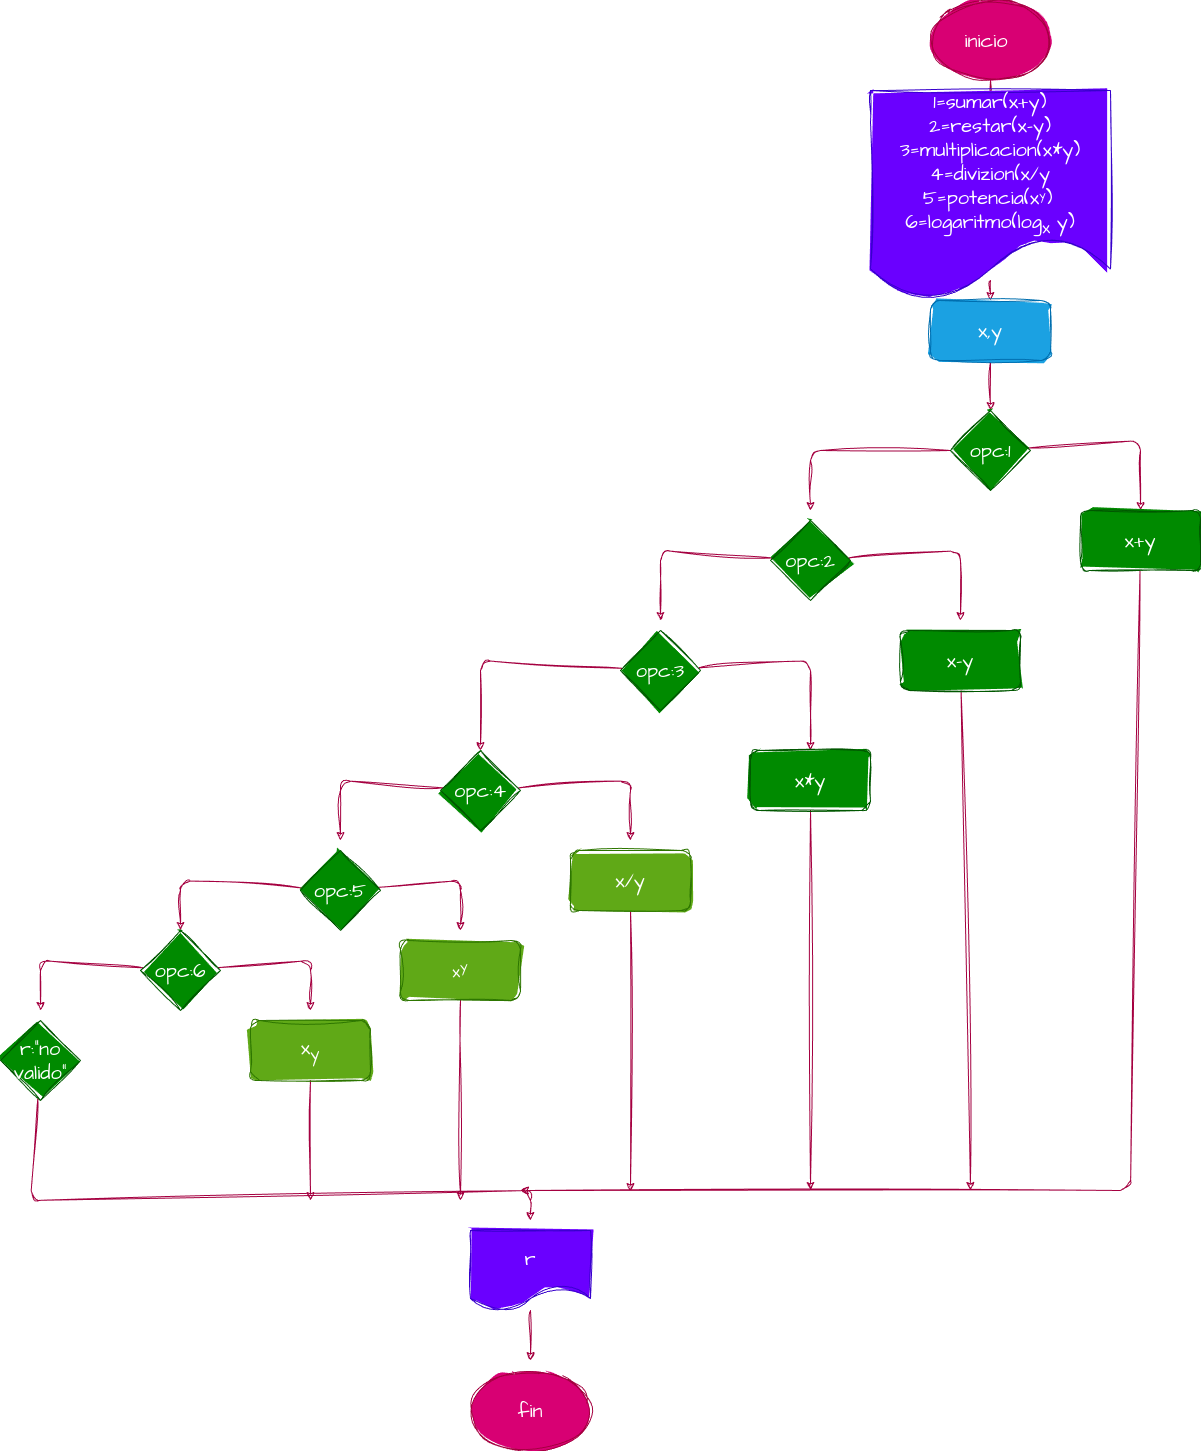

The diagram above was exported from draw.io. Its source (the exported page's mxGraphModel, read from the mxfile embedded in the PNG):
<mxGraphModel dx="1485" dy="425" grid="1" gridSize="10" guides="1" tooltips="1" connect="1" arrows="1" fold="1" page="1" pageScale="1" pageWidth="827" pageHeight="1169" math="0" shadow="0">
  <root>
    <mxCell id="0" />
    <mxCell id="1" parent="0" />
    <mxCell id="3" style="edgeStyle=none;sketch=1;hachureGap=4;jiggle=2;curveFitting=1;html=1;fontFamily=Architects Daughter;fontSource=https%3A%2F%2Ffonts.googleapis.com%2Fcss%3Ffamily%3DArchitects%2BDaughter;fontSize=16;fillColor=#d80073;strokeColor=#A50040;" parent="1" source="2" edge="1">
      <mxGeometry relative="1" as="geometry">
        <mxPoint x="310" y="150" as="targetPoint" />
      </mxGeometry>
    </mxCell>
    <mxCell id="2" value="inicio&amp;nbsp;" style="ellipse;whiteSpace=wrap;html=1;sketch=1;hachureGap=4;jiggle=2;curveFitting=1;fontFamily=Architects Daughter;fontSource=https%3A%2F%2Ffonts.googleapis.com%2Fcss%3Ffamily%3DArchitects%2BDaughter;fontSize=20;fillColor=#d80073;fontColor=#ffffff;strokeColor=#A50040;fillStyle=solid;" parent="1" vertex="1">
      <mxGeometry x="250" width="120" height="80" as="geometry" />
    </mxCell>
    <mxCell id="5" style="edgeStyle=none;sketch=1;hachureGap=4;jiggle=2;curveFitting=1;html=1;fontFamily=Architects Daughter;fontSource=https%3A%2F%2Ffonts.googleapis.com%2Fcss%3Ffamily%3DArchitects%2BDaughter;fontSize=16;fillColor=#d80073;strokeColor=#A50040;" parent="1" edge="1">
      <mxGeometry relative="1" as="geometry">
        <mxPoint x="310" y="300" as="targetPoint" />
        <mxPoint x="310" y="280" as="sourcePoint" />
      </mxGeometry>
    </mxCell>
    <mxCell id="7" style="edgeStyle=none;sketch=1;hachureGap=4;jiggle=2;curveFitting=1;html=1;fontFamily=Architects Daughter;fontSource=https%3A%2F%2Ffonts.googleapis.com%2Fcss%3Ffamily%3DArchitects%2BDaughter;fontSize=16;fillColor=#d80073;strokeColor=#A50040;" parent="1" source="6" edge="1">
      <mxGeometry relative="1" as="geometry">
        <mxPoint x="310" y="410" as="targetPoint" />
      </mxGeometry>
    </mxCell>
    <mxCell id="6" value="x,y" style="rounded=1;whiteSpace=wrap;html=1;sketch=1;hachureGap=4;jiggle=2;curveFitting=1;fontFamily=Architects Daughter;fontSource=https%3A%2F%2Ffonts.googleapis.com%2Fcss%3Ffamily%3DArchitects%2BDaughter;fontSize=20;fillColor=#1ba1e2;fontColor=#ffffff;strokeColor=#006EAF;fillStyle=solid;" parent="1" vertex="1">
      <mxGeometry x="250" y="300" width="120" height="60" as="geometry" />
    </mxCell>
    <mxCell id="10" style="edgeStyle=none;sketch=1;hachureGap=4;jiggle=2;curveFitting=1;html=1;fontFamily=Architects Daughter;fontSource=https%3A%2F%2Ffonts.googleapis.com%2Fcss%3Ffamily%3DArchitects%2BDaughter;fontSize=16;fillColor=#d80073;strokeColor=#A50040;" parent="1" source="8" edge="1">
      <mxGeometry relative="1" as="geometry">
        <mxPoint x="460" y="510" as="targetPoint" />
        <Array as="points">
          <mxPoint x="460" y="440" />
        </Array>
      </mxGeometry>
    </mxCell>
    <mxCell id="12" style="edgeStyle=none;sketch=1;hachureGap=4;jiggle=2;curveFitting=1;html=1;fontFamily=Architects Daughter;fontSource=https%3A%2F%2Ffonts.googleapis.com%2Fcss%3Ffamily%3DArchitects%2BDaughter;fontSize=16;fillColor=#d80073;strokeColor=#A50040;" parent="1" source="8" edge="1">
      <mxGeometry relative="1" as="geometry">
        <mxPoint x="130" y="510" as="targetPoint" />
        <Array as="points">
          <mxPoint x="130" y="450" />
        </Array>
      </mxGeometry>
    </mxCell>
    <mxCell id="8" value="opc:1" style="rhombus;whiteSpace=wrap;html=1;sketch=1;hachureGap=4;jiggle=2;curveFitting=1;fontFamily=Architects Daughter;fontSource=https%3A%2F%2Ffonts.googleapis.com%2Fcss%3Ffamily%3DArchitects%2BDaughter;fontSize=20;fillColor=#008a00;fontColor=#ffffff;strokeColor=#005700;fillStyle=solid;" parent="1" vertex="1">
      <mxGeometry x="270" y="410" width="80" height="80" as="geometry" />
    </mxCell>
    <mxCell id="48" style="edgeStyle=none;sketch=1;hachureGap=4;jiggle=2;curveFitting=1;html=1;fontFamily=Architects Daughter;fontSource=https%3A%2F%2Ffonts.googleapis.com%2Fcss%3Ffamily%3DArchitects%2BDaughter;fontSize=16;fontColor=#FFFFFF;fillColor=#d80073;strokeColor=#A50040;" edge="1" parent="1" source="11">
      <mxGeometry relative="1" as="geometry">
        <mxPoint x="-160" y="1190" as="targetPoint" />
        <Array as="points">
          <mxPoint x="450" y="1190" />
        </Array>
      </mxGeometry>
    </mxCell>
    <mxCell id="11" value="x+y" style="rounded=1;whiteSpace=wrap;html=1;sketch=1;hachureGap=4;jiggle=2;curveFitting=1;fontFamily=Architects Daughter;fontSource=https%3A%2F%2Ffonts.googleapis.com%2Fcss%3Ffamily%3DArchitects%2BDaughter;fontSize=20;fillColor=#008a00;fontColor=#ffffff;strokeColor=#005700;fillStyle=solid;" parent="1" vertex="1">
      <mxGeometry x="400" y="510" width="120" height="60" as="geometry" />
    </mxCell>
    <mxCell id="14" style="edgeStyle=none;sketch=1;hachureGap=4;jiggle=2;curveFitting=1;html=1;fontFamily=Architects Daughter;fontSource=https%3A%2F%2Ffonts.googleapis.com%2Fcss%3Ffamily%3DArchitects%2BDaughter;fontSize=16;fillColor=#d80073;strokeColor=#A50040;" parent="1" source="13" edge="1">
      <mxGeometry relative="1" as="geometry">
        <mxPoint x="280" y="620" as="targetPoint" />
        <Array as="points">
          <mxPoint x="280" y="550" />
        </Array>
      </mxGeometry>
    </mxCell>
    <mxCell id="16" style="edgeStyle=none;sketch=1;hachureGap=4;jiggle=2;curveFitting=1;html=1;fontFamily=Architects Daughter;fontSource=https%3A%2F%2Ffonts.googleapis.com%2Fcss%3Ffamily%3DArchitects%2BDaughter;fontSize=16;fillColor=#d80073;strokeColor=#A50040;" parent="1" source="13" edge="1">
      <mxGeometry relative="1" as="geometry">
        <mxPoint x="-20" y="620" as="targetPoint" />
        <Array as="points">
          <mxPoint x="-20" y="550" />
        </Array>
      </mxGeometry>
    </mxCell>
    <mxCell id="13" value="opc:2" style="rhombus;whiteSpace=wrap;html=1;sketch=1;hachureGap=4;jiggle=2;curveFitting=1;fontFamily=Architects Daughter;fontSource=https%3A%2F%2Ffonts.googleapis.com%2Fcss%3Ffamily%3DArchitects%2BDaughter;fontSize=20;fillColor=#008a00;fontColor=#ffffff;strokeColor=#005700;fillStyle=solid;" parent="1" vertex="1">
      <mxGeometry x="90" y="520" width="80" height="80" as="geometry" />
    </mxCell>
    <mxCell id="51" style="edgeStyle=none;sketch=1;hachureGap=4;jiggle=2;curveFitting=1;html=1;fontFamily=Architects Daughter;fontSource=https%3A%2F%2Ffonts.googleapis.com%2Fcss%3Ffamily%3DArchitects%2BDaughter;fontSize=16;fontColor=#FFFFFF;fillColor=#d80073;strokeColor=#A50040;" edge="1" parent="1" source="15">
      <mxGeometry relative="1" as="geometry">
        <mxPoint x="290" y="1190" as="targetPoint" />
      </mxGeometry>
    </mxCell>
    <mxCell id="15" value="x-y" style="rounded=1;whiteSpace=wrap;html=1;sketch=1;hachureGap=4;jiggle=2;curveFitting=1;fontFamily=Architects Daughter;fontSource=https%3A%2F%2Ffonts.googleapis.com%2Fcss%3Ffamily%3DArchitects%2BDaughter;fontSize=20;fillColor=#008a00;fontColor=#ffffff;strokeColor=#005700;fillStyle=solid;" parent="1" vertex="1">
      <mxGeometry x="220" y="630" width="120" height="60" as="geometry" />
    </mxCell>
    <mxCell id="18" style="edgeStyle=none;sketch=1;hachureGap=4;jiggle=2;curveFitting=1;html=1;fontFamily=Architects Daughter;fontSource=https%3A%2F%2Ffonts.googleapis.com%2Fcss%3Ffamily%3DArchitects%2BDaughter;fontSize=16;fillColor=#d80073;strokeColor=#A50040;" parent="1" source="17" edge="1">
      <mxGeometry relative="1" as="geometry">
        <mxPoint x="130" y="750" as="targetPoint" />
        <Array as="points">
          <mxPoint x="130" y="660" />
        </Array>
      </mxGeometry>
    </mxCell>
    <mxCell id="20" style="edgeStyle=none;sketch=1;hachureGap=4;jiggle=2;curveFitting=1;html=1;fontFamily=Architects Daughter;fontSource=https%3A%2F%2Ffonts.googleapis.com%2Fcss%3Ffamily%3DArchitects%2BDaughter;fontSize=16;fillColor=#d80073;strokeColor=#A50040;" parent="1" source="17" edge="1">
      <mxGeometry relative="1" as="geometry">
        <mxPoint x="-200" y="750" as="targetPoint" />
        <Array as="points">
          <mxPoint x="-200" y="660" />
        </Array>
      </mxGeometry>
    </mxCell>
    <mxCell id="17" value="opc:3" style="rhombus;whiteSpace=wrap;html=1;sketch=1;hachureGap=4;jiggle=2;curveFitting=1;fontFamily=Architects Daughter;fontSource=https%3A%2F%2Ffonts.googleapis.com%2Fcss%3Ffamily%3DArchitects%2BDaughter;fontSize=20;fillColor=#008a00;fontColor=#ffffff;strokeColor=#005700;fillStyle=solid;" parent="1" vertex="1">
      <mxGeometry x="-60" y="630" width="80" height="80" as="geometry" />
    </mxCell>
    <mxCell id="50" style="edgeStyle=none;sketch=1;hachureGap=4;jiggle=2;curveFitting=1;html=1;fontFamily=Architects Daughter;fontSource=https%3A%2F%2Ffonts.googleapis.com%2Fcss%3Ffamily%3DArchitects%2BDaughter;fontSize=16;fontColor=#FFFFFF;fillColor=#d80073;strokeColor=#A50040;" edge="1" parent="1" source="19">
      <mxGeometry relative="1" as="geometry">
        <mxPoint x="130" y="1190" as="targetPoint" />
      </mxGeometry>
    </mxCell>
    <mxCell id="19" value="x*y" style="rounded=1;whiteSpace=wrap;html=1;sketch=1;hachureGap=4;jiggle=2;curveFitting=1;fontFamily=Architects Daughter;fontSource=https%3A%2F%2Ffonts.googleapis.com%2Fcss%3Ffamily%3DArchitects%2BDaughter;fontSize=20;fillColor=#008a00;fontColor=#ffffff;strokeColor=#005700;fillStyle=solid;" parent="1" vertex="1">
      <mxGeometry x="70" y="750" width="120" height="60" as="geometry" />
    </mxCell>
    <mxCell id="23" style="edgeStyle=none;sketch=1;hachureGap=4;jiggle=2;curveFitting=1;html=1;fontFamily=Architects Daughter;fontSource=https%3A%2F%2Ffonts.googleapis.com%2Fcss%3Ffamily%3DArchitects%2BDaughter;fontSize=16;fillColor=#d80073;strokeColor=#A50040;" parent="1" source="22" edge="1">
      <mxGeometry relative="1" as="geometry">
        <mxPoint x="-50" y="840" as="targetPoint" />
        <Array as="points">
          <mxPoint x="-50" y="780" />
        </Array>
      </mxGeometry>
    </mxCell>
    <mxCell id="25" style="edgeStyle=none;sketch=1;hachureGap=4;jiggle=2;curveFitting=1;html=1;fontFamily=Architects Daughter;fontSource=https%3A%2F%2Ffonts.googleapis.com%2Fcss%3Ffamily%3DArchitects%2BDaughter;fontSize=16;fillColor=#d80073;strokeColor=#A50040;" parent="1" source="22" edge="1">
      <mxGeometry relative="1" as="geometry">
        <mxPoint x="-340" y="840" as="targetPoint" />
        <Array as="points">
          <mxPoint x="-340" y="780" />
        </Array>
      </mxGeometry>
    </mxCell>
    <mxCell id="22" value="opc:4" style="rhombus;whiteSpace=wrap;html=1;sketch=1;hachureGap=4;jiggle=2;curveFitting=1;fontFamily=Architects Daughter;fontSource=https%3A%2F%2Ffonts.googleapis.com%2Fcss%3Ffamily%3DArchitects%2BDaughter;fontSize=20;fillColor=#008a00;fontColor=#ffffff;strokeColor=#005700;fillStyle=solid;" parent="1" vertex="1">
      <mxGeometry x="-240" y="750" width="80" height="80" as="geometry" />
    </mxCell>
    <mxCell id="49" style="edgeStyle=none;sketch=1;hachureGap=4;jiggle=2;curveFitting=1;html=1;fontFamily=Architects Daughter;fontSource=https%3A%2F%2Ffonts.googleapis.com%2Fcss%3Ffamily%3DArchitects%2BDaughter;fontSize=16;fontColor=#FFFFFF;fillColor=#d80073;strokeColor=#A50040;" edge="1" parent="1" source="24">
      <mxGeometry relative="1" as="geometry">
        <mxPoint x="-50" y="1191" as="targetPoint" />
      </mxGeometry>
    </mxCell>
    <mxCell id="24" value="x/y" style="rounded=1;whiteSpace=wrap;html=1;sketch=1;hachureGap=4;jiggle=2;curveFitting=1;fontFamily=Architects Daughter;fontSource=https%3A%2F%2Ffonts.googleapis.com%2Fcss%3Ffamily%3DArchitects%2BDaughter;fontSize=20;fillColor=#60a917;fontColor=#ffffff;strokeColor=#2D7600;fillStyle=solid;" parent="1" vertex="1">
      <mxGeometry x="-110" y="850" width="120" height="60" as="geometry" />
    </mxCell>
    <mxCell id="27" style="edgeStyle=none;sketch=1;hachureGap=4;jiggle=2;curveFitting=1;html=1;fontFamily=Architects Daughter;fontSource=https%3A%2F%2Ffonts.googleapis.com%2Fcss%3Ffamily%3DArchitects%2BDaughter;fontSize=16;fillColor=#d80073;strokeColor=#A50040;" parent="1" source="26" edge="1">
      <mxGeometry relative="1" as="geometry">
        <mxPoint x="-220" y="930" as="targetPoint" />
        <Array as="points">
          <mxPoint x="-220" y="880" />
        </Array>
      </mxGeometry>
    </mxCell>
    <mxCell id="30" style="edgeStyle=none;sketch=1;hachureGap=4;jiggle=2;curveFitting=1;html=1;fontFamily=Architects Daughter;fontSource=https%3A%2F%2Ffonts.googleapis.com%2Fcss%3Ffamily%3DArchitects%2BDaughter;fontSize=16;fillColor=#d80073;strokeColor=#A50040;" edge="1" parent="1" source="26">
      <mxGeometry relative="1" as="geometry">
        <mxPoint x="-500" y="930" as="targetPoint" />
        <Array as="points">
          <mxPoint x="-500" y="880" />
        </Array>
      </mxGeometry>
    </mxCell>
    <mxCell id="26" value="opc:5" style="rhombus;whiteSpace=wrap;html=1;sketch=1;hachureGap=4;jiggle=2;curveFitting=1;fontFamily=Architects Daughter;fontSource=https%3A%2F%2Ffonts.googleapis.com%2Fcss%3Ffamily%3DArchitects%2BDaughter;fontSize=20;fillColor=#008a00;fontColor=#ffffff;strokeColor=#005700;fillStyle=solid;" parent="1" vertex="1">
      <mxGeometry x="-380" y="850" width="80" height="80" as="geometry" />
    </mxCell>
    <mxCell id="47" style="edgeStyle=none;sketch=1;hachureGap=4;jiggle=2;curveFitting=1;html=1;fontFamily=Architects Daughter;fontSource=https%3A%2F%2Ffonts.googleapis.com%2Fcss%3Ffamily%3DArchitects%2BDaughter;fontSize=16;fontColor=#FFFFFF;fillColor=#d80073;strokeColor=#A50040;" edge="1" parent="1" source="28">
      <mxGeometry relative="1" as="geometry">
        <mxPoint x="-220" y="1200" as="targetPoint" />
      </mxGeometry>
    </mxCell>
    <mxCell id="28" value="&lt;span style=&quot;font-size: 16.6667px;&quot;&gt;x&lt;sup&gt;y&lt;/sup&gt;&lt;/span&gt;" style="rounded=1;whiteSpace=wrap;html=1;sketch=1;hachureGap=4;jiggle=2;curveFitting=1;fontFamily=Architects Daughter;fontSource=https%3A%2F%2Ffonts.googleapis.com%2Fcss%3Ffamily%3DArchitects%2BDaughter;fontSize=20;fillColor=#60a917;fontColor=#ffffff;strokeColor=#2D7600;fillStyle=solid;" parent="1" vertex="1">
      <mxGeometry x="-280" y="940" width="120" height="60" as="geometry" />
    </mxCell>
    <mxCell id="32" style="edgeStyle=none;sketch=1;hachureGap=4;jiggle=2;curveFitting=1;html=1;fontFamily=Architects Daughter;fontSource=https%3A%2F%2Ffonts.googleapis.com%2Fcss%3Ffamily%3DArchitects%2BDaughter;fontSize=16;fillColor=#d80073;strokeColor=#A50040;" edge="1" parent="1" source="31">
      <mxGeometry relative="1" as="geometry">
        <mxPoint x="-370" y="1010" as="targetPoint" />
        <Array as="points">
          <mxPoint x="-370" y="960" />
        </Array>
      </mxGeometry>
    </mxCell>
    <mxCell id="34" style="edgeStyle=none;sketch=1;hachureGap=4;jiggle=2;curveFitting=1;html=1;fontFamily=Architects Daughter;fontSource=https%3A%2F%2Ffonts.googleapis.com%2Fcss%3Ffamily%3DArchitects%2BDaughter;fontSize=16;fillColor=#d80073;strokeColor=#A50040;" edge="1" parent="1" source="31">
      <mxGeometry relative="1" as="geometry">
        <mxPoint x="-640" y="1010" as="targetPoint" />
        <Array as="points">
          <mxPoint x="-640" y="960" />
        </Array>
      </mxGeometry>
    </mxCell>
    <mxCell id="31" value="opc:6" style="rhombus;whiteSpace=wrap;html=1;sketch=1;hachureGap=4;jiggle=2;curveFitting=1;fontFamily=Architects Daughter;fontSource=https%3A%2F%2Ffonts.googleapis.com%2Fcss%3Ffamily%3DArchitects%2BDaughter;fontSize=20;fillColor=#008a00;fontColor=#ffffff;strokeColor=#005700;fillStyle=solid;" vertex="1" parent="1">
      <mxGeometry x="-540" y="930" width="80" height="80" as="geometry" />
    </mxCell>
    <mxCell id="46" style="edgeStyle=none;sketch=1;hachureGap=4;jiggle=2;curveFitting=1;html=1;fontFamily=Architects Daughter;fontSource=https%3A%2F%2Ffonts.googleapis.com%2Fcss%3Ffamily%3DArchitects%2BDaughter;fontSize=16;fontColor=#FFFFFF;fillColor=#d80073;strokeColor=#A50040;" edge="1" parent="1" source="33">
      <mxGeometry relative="1" as="geometry">
        <mxPoint x="-370" y="1200" as="targetPoint" />
      </mxGeometry>
    </mxCell>
    <mxCell id="33" value="x&lt;sub&gt;y&lt;/sub&gt;" style="rounded=1;whiteSpace=wrap;html=1;sketch=1;hachureGap=4;jiggle=2;curveFitting=1;fontFamily=Architects Daughter;fontSource=https%3A%2F%2Ffonts.googleapis.com%2Fcss%3Ffamily%3DArchitects%2BDaughter;fontSize=20;fillColor=#60a917;fontColor=#ffffff;strokeColor=#2D7600;fillStyle=solid;" vertex="1" parent="1">
      <mxGeometry x="-430" y="1020" width="120" height="60" as="geometry" />
    </mxCell>
    <mxCell id="42" style="edgeStyle=none;sketch=1;hachureGap=4;jiggle=2;curveFitting=1;html=1;fontFamily=Architects Daughter;fontSource=https%3A%2F%2Ffonts.googleapis.com%2Fcss%3Ffamily%3DArchitects%2BDaughter;fontSize=16;fontColor=#FFFFFF;fillColor=#d80073;strokeColor=#A50040;" edge="1" parent="1" source="35">
      <mxGeometry relative="1" as="geometry">
        <mxPoint x="-150" y="1220" as="targetPoint" />
        <Array as="points">
          <mxPoint x="-650" y="1200" />
          <mxPoint x="-150" y="1190" />
        </Array>
      </mxGeometry>
    </mxCell>
    <mxCell id="35" value="r:&quot;no valido&quot;" style="rhombus;whiteSpace=wrap;html=1;sketch=1;hachureGap=4;jiggle=2;curveFitting=1;fontFamily=Architects Daughter;fontSource=https%3A%2F%2Ffonts.googleapis.com%2Fcss%3Ffamily%3DArchitects%2BDaughter;fontSize=20;fillColor=#008a00;fontColor=#ffffff;strokeColor=#005700;fillStyle=solid;" vertex="1" parent="1">
      <mxGeometry x="-680" y="1020" width="80" height="80" as="geometry" />
    </mxCell>
    <mxCell id="41" style="edgeStyle=none;sketch=1;hachureGap=4;jiggle=2;curveFitting=1;html=1;exitX=0.5;exitY=0;exitDx=0;exitDy=0;fontFamily=Architects Daughter;fontSource=https%3A%2F%2Ffonts.googleapis.com%2Fcss%3Ffamily%3DArchitects%2BDaughter;fontSize=16;fontColor=#FFFFFF;entryX=0.5;entryY=0;entryDx=0;entryDy=0;fillColor=#d80073;strokeColor=#A50040;" edge="1" parent="1" source="40" target="40">
      <mxGeometry relative="1" as="geometry">
        <mxPoint x="310" y="90" as="targetPoint" />
      </mxGeometry>
    </mxCell>
    <mxCell id="40" value="1=sumar(x+y)&lt;br&gt;2=restar(x-y)&lt;br&gt;3=multiplicacion(x*y)&lt;br&gt;4=divizion(x/y&lt;br&gt;5=potencia(x&lt;span style=&quot;font-size: 13.8889px;&quot;&gt;&lt;sup&gt;y&lt;/sup&gt;&lt;/span&gt;)&lt;span style=&quot;font-size: 13.8889px;&quot;&gt;&lt;sup&gt;&amp;nbsp;&lt;br&gt;&lt;/sup&gt;&lt;/span&gt;6=logaritmo(log&lt;sub&gt;x &lt;/sub&gt;y)" style="shape=document;whiteSpace=wrap;html=1;boundedLbl=1;sketch=1;hachureGap=4;jiggle=2;curveFitting=1;fontFamily=Architects Daughter;fontSource=https%3A%2F%2Ffonts.googleapis.com%2Fcss%3Ffamily%3DArchitects%2BDaughter;fontSize=20;fillColor=#6a00ff;fontColor=#ffffff;strokeColor=#3700CC;fillStyle=solid;" vertex="1" parent="1">
      <mxGeometry x="190" y="90" width="240" height="210" as="geometry" />
    </mxCell>
    <mxCell id="44" style="edgeStyle=none;sketch=1;hachureGap=4;jiggle=2;curveFitting=1;html=1;fontFamily=Architects Daughter;fontSource=https%3A%2F%2Ffonts.googleapis.com%2Fcss%3Ffamily%3DArchitects%2BDaughter;fontSize=16;fontColor=#FFFFFF;fillColor=#d80073;strokeColor=#A50040;" edge="1" parent="1" source="43">
      <mxGeometry relative="1" as="geometry">
        <mxPoint x="-150" y="1360" as="targetPoint" />
      </mxGeometry>
    </mxCell>
    <mxCell id="43" value="r" style="shape=document;whiteSpace=wrap;html=1;boundedLbl=1;sketch=1;hachureGap=4;jiggle=2;curveFitting=1;fontFamily=Architects Daughter;fontSource=https%3A%2F%2Ffonts.googleapis.com%2Fcss%3Ffamily%3DArchitects%2BDaughter;fontSize=20;fontColor=#ffffff;fillColor=#6a00ff;strokeColor=#3700CC;fillStyle=solid;" vertex="1" parent="1">
      <mxGeometry x="-210" y="1230" width="120" height="80" as="geometry" />
    </mxCell>
    <mxCell id="45" value="fin" style="ellipse;whiteSpace=wrap;html=1;sketch=1;hachureGap=4;jiggle=2;curveFitting=1;fontFamily=Architects Daughter;fontSource=https%3A%2F%2Ffonts.googleapis.com%2Fcss%3Ffamily%3DArchitects%2BDaughter;fontSize=20;fontColor=#ffffff;fillColor=#d80073;strokeColor=#A50040;fillStyle=solid;" vertex="1" parent="1">
      <mxGeometry x="-210" y="1370" width="120" height="80" as="geometry" />
    </mxCell>
  </root>
</mxGraphModel>